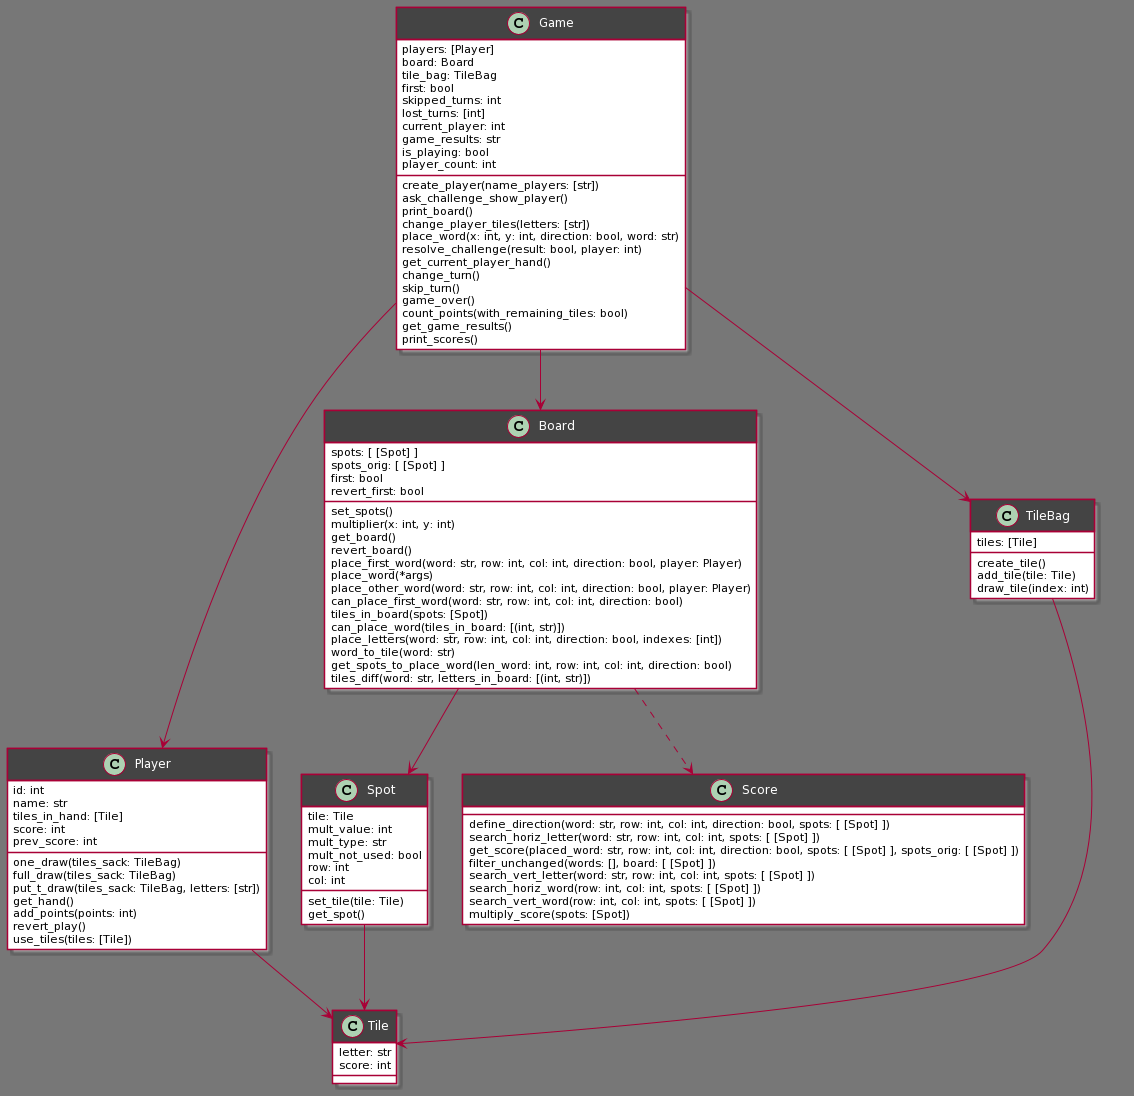

The diagram above was rendered by PlantUML. Its source (embedded in the PNG):
@startuml
skinparam ClassFontColor automatic
skinparam ClassHeaderBackgroundColor #444
skinparam ClassBackgroundColor #ffffff
skinparam BackgroundColor #777

class Game {
    players: [Player]
    board: Board
    tile_bag: TileBag
    first: bool
    skipped_turns: int
    lost_turns: [int]
    current_player: int
    game_results: str
    is_playing: bool
    player_count: int

    create_player(name_players: [str])
    ask_challenge_show_player()
    print_board()
    change_player_tiles(letters: [str])
    place_word(x: int, y: int, direction: bool, word: str)
    resolve_challenge(result: bool, player: int)
    get_current_player_hand()
    change_turn()
    skip_turn()
    game_over()
    count_points(with_remaining_tiles: bool)
    get_game_results()
    print_scores()
}

class Player {
    id: int
    name: str
    tiles_in_hand: [Tile]
    score: int
    prev_score: int

    one_draw(tiles_sack: TileBag)
    full_draw(tiles_sack: TileBag)
    put_t_draw(tiles_sack: TileBag, letters: [str])
    get_hand()
    add_points(points: int)
    revert_play()
    use_tiles(tiles: [Tile])
}

class Board {
    spots: [ [Spot] ]
    spots_orig: [ [Spot] ]
    first: bool
    revert_first: bool

    set_spots()
    multiplier(x: int, y: int)
    get_board()
    revert_board()
    place_first_word(word: str, row: int, col: int, direction: bool, player: Player)
    place_word(*args)
    place_other_word(word: str, row: int, col: int, direction: bool, player: Player)
    can_place_first_word(word: str, row: int, col: int, direction: bool)
    tiles_in_board(spots: [Spot])
    can_place_word(tiles_in_board: [(int, str)])
    place_letters(word: str, row: int, col: int, direction: bool, indexes: [int])
    word_to_tile(word: str)
    get_spots_to_place_word(len_word: int, row: int, col: int, direction: bool)
    tiles_diff(word: str, letters_in_board: [(int, str)])
}

class TileBag{
    tiles: [Tile]

    create_tile()
    add_tile(tile: Tile)
    draw_tile(index: int)
}

class Spot {
    tile: Tile
    mult_value: int
    mult_type: str
    mult_not_used: bool
    row: int
    col: int

    set_tile(tile: Tile)
    get_spot()
}

class Tile {
    letter: str
    score: int
}

class Score {
    define_direction(word: str, row: int, col: int, direction: bool, spots: [ [Spot] ])
    search_horiz_letter(word: str, row: int, col: int, spots: [ [Spot] ])
    get_score(placed_word: str, row: int, col: int, direction: bool, spots: [ [Spot] ], spots_orig: [ [Spot] ])
    filter_unchanged(words: [], board: [ [Spot] ])
    search_vert_letter(word: str, row: int, col: int, spots: [ [Spot] ])
    search_horiz_word(row: int, col: int, spots: [ [Spot] ])
    search_vert_word(row: int, col: int, spots: [ [Spot] ])
    multiply_score(spots: [Spot])
}

Game --> Player
Game --> Board
Game --> TileBag
Board --> Spot
Player --> Tile
TileBag --> Tile
Spot --> Tile
Board ..> Score
@enduml